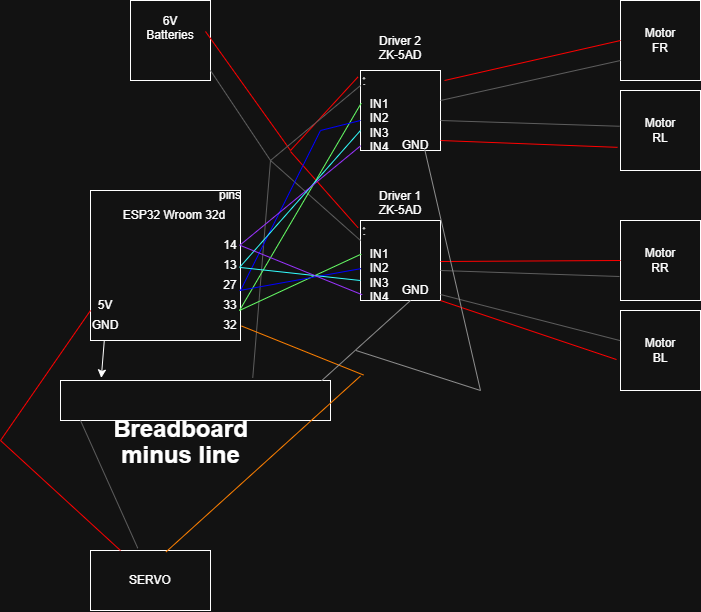

The diagram above was exported from draw.io. Its source (the exported page's mxGraphModel, read from the mxfile embedded in the PNG):
<mxGraphModel dx="865" dy="516" grid="1" gridSize="10" guides="1" tooltips="1" connect="1" arrows="1" fold="1" page="1" pageScale="1" pageWidth="827" pageHeight="1169" math="0" shadow="0">
  <root>
    <mxCell id="0" />
    <mxCell id="1" parent="0" />
    <mxCell id="3AA_uYGM8klJAW0Pemhy-1" parent="1" style="whiteSpace=wrap;html=1;aspect=fixed;" value="" vertex="1">
      <mxGeometry height="150" width="150" x="140" y="230" as="geometry" />
    </mxCell>
    <mxCell id="3AA_uYGM8klJAW0Pemhy-3" parent="1" style="text;html=1;whiteSpace=wrap;strokeColor=none;fillColor=none;align=center;verticalAlign=middle;rounded=0;autosize=1;resizable=0;" value="ESP32 Wroom 32d" vertex="1">
      <mxGeometry height="30" width="130" x="159" y="240" as="geometry" />
    </mxCell>
    <mxCell id="3AA_uYGM8klJAW0Pemhy-5" parent="1" style="text;html=1;whiteSpace=wrap;strokeColor=none;fillColor=none;align=center;verticalAlign=middle;rounded=0;autosize=1;resizable=0;" value="32" vertex="1">
      <mxGeometry height="30" width="40" x="260" y="350" as="geometry" />
    </mxCell>
    <mxCell id="3AA_uYGM8klJAW0Pemhy-6" parent="1" style="text;html=1;whiteSpace=wrap;strokeColor=none;fillColor=none;align=center;verticalAlign=middle;rounded=0;autosize=1;resizable=0;" value="GND" vertex="1">
      <mxGeometry height="30" width="50" x="130" y="350" as="geometry" />
    </mxCell>
    <mxCell id="3AA_uYGM8klJAW0Pemhy-7" parent="1" style="text;html=1;whiteSpace=wrap;strokeColor=none;fillColor=none;align=center;verticalAlign=middle;rounded=0;autosize=1;resizable=0;" value="pins" vertex="1">
      <mxGeometry height="30" width="50" x="255" y="220" as="geometry" />
    </mxCell>
    <mxCell id="3AA_uYGM8klJAW0Pemhy-9" parent="1" style="text;html=1;whiteSpace=wrap;strokeColor=none;fillColor=none;align=center;verticalAlign=middle;rounded=0;autosize=1;resizable=0;" value="5V" vertex="1">
      <mxGeometry height="30" width="40" x="135" y="330" as="geometry" />
    </mxCell>
    <mxCell id="3AA_uYGM8klJAW0Pemhy-10" parent="1" style="text;html=1;whiteSpace=wrap;strokeColor=none;fillColor=none;align=center;verticalAlign=middle;rounded=0;autosize=1;resizable=0;" value="33" vertex="1">
      <mxGeometry height="30" width="40" x="260" y="330" as="geometry" />
    </mxCell>
    <mxCell id="3AA_uYGM8klJAW0Pemhy-11" parent="1" style="text;html=1;whiteSpace=wrap;strokeColor=none;fillColor=none;align=center;verticalAlign=middle;rounded=0;autosize=1;resizable=0;" value="27" vertex="1">
      <mxGeometry height="30" width="40" x="260" y="310" as="geometry" />
    </mxCell>
    <mxCell id="3AA_uYGM8klJAW0Pemhy-12" parent="1" style="text;html=1;whiteSpace=wrap;strokeColor=none;fillColor=none;align=center;verticalAlign=middle;rounded=0;autosize=1;resizable=0;" value="13" vertex="1">
      <mxGeometry height="30" width="40" x="260" y="290" as="geometry" />
    </mxCell>
    <mxCell id="3AA_uYGM8klJAW0Pemhy-13" parent="1" style="text;html=1;whiteSpace=wrap;strokeColor=none;fillColor=none;align=center;verticalAlign=middle;rounded=0;autosize=1;resizable=0;" value="14" vertex="1">
      <mxGeometry height="30" width="40" x="260" y="270" as="geometry" />
    </mxCell>
    <mxCell id="3AA_uYGM8klJAW0Pemhy-14" parent="1" style="rounded=0;whiteSpace=wrap;html=1;" value="" vertex="1">
      <mxGeometry height="40" width="270" x="110" y="420" as="geometry" />
    </mxCell>
    <mxCell id="3AA_uYGM8klJAW0Pemhy-15" parent="1" style="text;strokeColor=none;fillColor=none;html=1;fontSize=24;fontStyle=1;verticalAlign=middle;align=center;" value="Breadboard&lt;div style=&quot;line-height: 90%;&quot;&gt;minus line&lt;/div&gt;" vertex="1">
      <mxGeometry height="40" width="100" x="180" y="460" as="geometry" />
    </mxCell>
    <mxCell id="3AA_uYGM8klJAW0Pemhy-17" edge="1" parent="1" source="3AA_uYGM8klJAW0Pemhy-6" style="endArrow=classic;html=1;rounded=0;entryX=0.151;entryY=-0.064;entryDx=0;entryDy=0;entryPerimeter=0;" target="3AA_uYGM8klJAW0Pemhy-14" value="">
      <mxGeometry height="50" relative="1" width="50" as="geometry">
        <mxPoint x="111" y="380" as="sourcePoint" />
        <mxPoint x="159" y="420" as="targetPoint" />
      </mxGeometry>
    </mxCell>
    <mxCell id="3AA_uYGM8klJAW0Pemhy-19" parent="1" style="whiteSpace=wrap;html=1;aspect=fixed;" value="" vertex="1">
      <mxGeometry height="80" width="80" x="410" y="110" as="geometry" />
    </mxCell>
    <mxCell id="3AA_uYGM8klJAW0Pemhy-20" parent="1" style="whiteSpace=wrap;html=1;aspect=fixed;" value="" vertex="1">
      <mxGeometry height="80" width="80" x="410" y="260" as="geometry" />
    </mxCell>
    <mxCell id="3AA_uYGM8klJAW0Pemhy-21" parent="1" style="text;html=1;whiteSpace=wrap;strokeColor=none;fillColor=none;align=center;verticalAlign=middle;rounded=0;autosize=1;resizable=0;" value="Driver 1&lt;div&gt;ZK-5AD&lt;/div&gt;&lt;div&gt;&lt;br&gt;&lt;/div&gt;" vertex="1">
      <mxGeometry height="60" width="70" x="415" y="220" as="geometry" />
    </mxCell>
    <mxCell id="3AA_uYGM8klJAW0Pemhy-22" parent="1" style="text;html=1;whiteSpace=wrap;strokeColor=none;fillColor=none;align=center;verticalAlign=middle;rounded=0;autosize=1;resizable=0;" value="Driver 2&lt;div&gt;ZK-5AD&lt;/div&gt;&lt;div&gt;&lt;br&gt;&lt;/div&gt;" vertex="1">
      <mxGeometry height="60" width="70" x="415" y="65" as="geometry" />
    </mxCell>
    <mxCell id="3AA_uYGM8klJAW0Pemhy-23" parent="1" style="whiteSpace=wrap;html=1;aspect=fixed;" value="" vertex="1">
      <mxGeometry height="80" width="80" x="670" y="40" as="geometry" />
    </mxCell>
    <mxCell id="3AA_uYGM8klJAW0Pemhy-24" parent="1" style="text;html=1;whiteSpace=wrap;strokeColor=none;fillColor=none;align=center;verticalAlign=middle;rounded=0;autosize=1;resizable=0;" value="Motor&lt;br&gt;FR" vertex="1">
      <mxGeometry height="40" width="50" x="685" y="60" as="geometry" />
    </mxCell>
    <mxCell id="3AA_uYGM8klJAW0Pemhy-25" parent="1" style="whiteSpace=wrap;html=1;aspect=fixed;" value="" vertex="1">
      <mxGeometry height="80" width="80" x="670" y="130" as="geometry" />
    </mxCell>
    <mxCell id="3AA_uYGM8klJAW0Pemhy-26" parent="1" style="text;html=1;whiteSpace=wrap;strokeColor=none;fillColor=none;align=center;verticalAlign=middle;rounded=0;autosize=1;resizable=0;" value="Motor&lt;div&gt;RL&lt;/div&gt;" vertex="1">
      <mxGeometry height="40" width="50" x="685" y="150" as="geometry" />
    </mxCell>
    <mxCell id="3AA_uYGM8klJAW0Pemhy-27" parent="1" style="whiteSpace=wrap;html=1;aspect=fixed;" value="" vertex="1">
      <mxGeometry height="80" width="80" x="670" y="260" as="geometry" />
    </mxCell>
    <mxCell id="3AA_uYGM8klJAW0Pemhy-28" parent="1" style="text;html=1;whiteSpace=wrap;strokeColor=none;fillColor=none;align=center;verticalAlign=middle;rounded=0;autosize=1;resizable=0;" value="Motor&lt;br&gt;RR" vertex="1">
      <mxGeometry height="40" width="50" x="685" y="280" as="geometry" />
    </mxCell>
    <mxCell id="3AA_uYGM8klJAW0Pemhy-29" parent="1" style="whiteSpace=wrap;html=1;aspect=fixed;" value="" vertex="1">
      <mxGeometry height="80" width="80" x="670" y="350" as="geometry" />
    </mxCell>
    <mxCell id="3AA_uYGM8klJAW0Pemhy-30" parent="1" style="text;html=1;whiteSpace=wrap;strokeColor=none;fillColor=none;align=center;verticalAlign=middle;rounded=0;autosize=1;resizable=0;" value="Motor&lt;div&gt;BL&lt;/div&gt;" vertex="1">
      <mxGeometry height="40" width="50" x="685" y="370" as="geometry" />
    </mxCell>
    <mxCell id="3AA_uYGM8klJAW0Pemhy-32" edge="1" parent="1" source="3AA_uYGM8klJAW0Pemhy-20" style="endArrow=none;html=1;rounded=0;fillColor=#a20025;strokeColor=light-dark(#6F0000,#FF0000);entryX=-0.05;entryY=0.613;entryDx=0;entryDy=0;entryPerimeter=0;exitX=1;exitY=1;exitDx=0;exitDy=0;" target="3AA_uYGM8klJAW0Pemhy-29" value="">
      <mxGeometry height="50" relative="1" width="50" as="geometry">
        <mxPoint x="470" y="410" as="sourcePoint" />
        <mxPoint x="520" y="360" as="targetPoint" />
      </mxGeometry>
    </mxCell>
    <mxCell id="3AA_uYGM8klJAW0Pemhy-33" edge="1" parent="1" style="endArrow=none;html=1;rounded=0;fillColor=#a20025;strokeColor=light-dark(#6F0000,#FF0000);entryX=0;entryY=0.5;entryDx=0;entryDy=0;exitX=1;exitY=1;exitDx=0;exitDy=0;" target="3AA_uYGM8klJAW0Pemhy-27" value="">
      <mxGeometry height="50" relative="1" width="50" as="geometry">
        <mxPoint x="490" y="301" as="sourcePoint" />
        <mxPoint x="666" y="360" as="targetPoint" />
      </mxGeometry>
    </mxCell>
    <mxCell id="3AA_uYGM8klJAW0Pemhy-34" edge="1" parent="1" style="endArrow=none;html=1;rounded=0;fillColor=#a20025;strokeColor=light-dark(#6F0000,#FF0000);entryX=-0.037;entryY=0.598;entryDx=0;entryDy=0;entryPerimeter=0;exitX=1;exitY=1;exitDx=0;exitDy=0;" value="">
      <mxGeometry height="50" relative="1" width="50" as="geometry">
        <mxPoint x="490" y="180" as="sourcePoint" />
        <mxPoint x="667.04" y="186.84000000000003" as="targetPoint" />
      </mxGeometry>
    </mxCell>
    <mxCell id="3AA_uYGM8klJAW0Pemhy-35" edge="1" parent="1" style="endArrow=none;html=1;rounded=0;fillColor=#a20025;strokeColor=light-dark(#6F0000,#FF0000);entryX=0;entryY=0.5;entryDx=0;entryDy=0;exitX=1;exitY=1;exitDx=0;exitDy=0;" target="3AA_uYGM8klJAW0Pemhy-23" value="">
      <mxGeometry height="50" relative="1" width="50" as="geometry">
        <mxPoint x="494" y="120" as="sourcePoint" />
        <mxPoint x="670" y="179" as="targetPoint" />
      </mxGeometry>
    </mxCell>
    <mxCell id="3AA_uYGM8klJAW0Pemhy-36" parent="1" style="whiteSpace=wrap;html=1;aspect=fixed;" value="" vertex="1">
      <mxGeometry height="80" width="80" x="180" y="40" as="geometry" />
    </mxCell>
    <mxCell id="3AA_uYGM8klJAW0Pemhy-37" parent="1" style="text;html=1;whiteSpace=wrap;strokeColor=none;fillColor=none;align=center;verticalAlign=middle;rounded=0;autosize=1;resizable=0;" value="6V&lt;br&gt;Batteries&lt;div&gt;&lt;br&gt;&lt;/div&gt;" vertex="1">
      <mxGeometry height="60" width="70" x="185" y="45" as="geometry" />
    </mxCell>
    <mxCell id="3AA_uYGM8klJAW0Pemhy-38" edge="1" parent="1" style="endArrow=none;html=1;rounded=0;fillColor=#a20025;strokeColor=light-dark(#6F0000,#FF0000);exitX=1;exitY=1;exitDx=0;exitDy=0;" value="">
      <mxGeometry height="50" relative="1" width="50" as="geometry">
        <mxPoint x="255" y="71" as="sourcePoint" />
        <mxPoint x="340" y="190" as="targetPoint" />
      </mxGeometry>
    </mxCell>
    <mxCell id="3AA_uYGM8klJAW0Pemhy-39" edge="1" parent="1" style="endArrow=none;html=1;rounded=0;fillColor=#a20025;strokeColor=light-dark(#6F0000,#FF0000);entryX=-0.031;entryY=0.08;entryDx=0;entryDy=0;entryPerimeter=0;exitX=1;exitY=1;exitDx=0;exitDy=0;" target="3AA_uYGM8klJAW0Pemhy-19" value="">
      <mxGeometry height="50" relative="1" width="50" as="geometry">
        <mxPoint x="340" y="190" as="sourcePoint" />
        <mxPoint x="516" y="249" as="targetPoint" />
      </mxGeometry>
    </mxCell>
    <mxCell id="3AA_uYGM8klJAW0Pemhy-40" edge="1" parent="1" style="endArrow=none;html=1;rounded=0;fillColor=#a20025;strokeColor=light-dark(#6F0000,#FF0000);entryX=-0.031;entryY=0.09;entryDx=0;entryDy=0;entryPerimeter=0;exitX=1;exitY=1;exitDx=0;exitDy=0;" target="3AA_uYGM8klJAW0Pemhy-20" value="">
      <mxGeometry height="50" relative="1" width="50" as="geometry">
        <mxPoint x="340" y="191" as="sourcePoint" />
        <mxPoint x="516" y="250" as="targetPoint" />
      </mxGeometry>
    </mxCell>
    <mxCell id="3AA_uYGM8klJAW0Pemhy-42" parent="1" style="rounded=0;whiteSpace=wrap;html=1;" value="SERVO" vertex="1">
      <mxGeometry height="60" width="120" x="140" y="590" as="geometry" />
    </mxCell>
    <mxCell id="3AA_uYGM8klJAW0Pemhy-43" edge="1" parent="1" style="endArrow=none;html=1;rounded=0;fillColor=#a20025;strokeColor=light-dark(#6F0000,#FF0000);exitX=1;exitY=1;exitDx=0;exitDy=0;" value="">
      <mxGeometry height="50" relative="1" width="50" as="geometry">
        <mxPoint x="140" y="350" as="sourcePoint" />
        <mxPoint x="50" y="480" as="targetPoint" />
      </mxGeometry>
    </mxCell>
    <mxCell id="3AA_uYGM8klJAW0Pemhy-45" edge="1" parent="1" style="endArrow=none;html=1;rounded=0;fillColor=#a20025;strokeColor=light-dark(#6F0000,#FF0000);entryX=0.25;entryY=0;entryDx=0;entryDy=0;" target="3AA_uYGM8klJAW0Pemhy-42" value="">
      <mxGeometry height="50" relative="1" width="50" as="geometry">
        <mxPoint x="50" y="480" as="sourcePoint" />
        <mxPoint x="246" y="549" as="targetPoint" />
      </mxGeometry>
    </mxCell>
    <mxCell id="3AA_uYGM8klJAW0Pemhy-46" edge="1" parent="1" style="endArrow=none;html=1;rounded=0;exitX=1;exitY=1;exitDx=0;exitDy=0;strokeColor=light-dark(#000000,#5D5D5D);" value="">
      <mxGeometry height="50" relative="1" width="50" as="geometry">
        <mxPoint x="260" y="110" as="sourcePoint" />
        <mxPoint x="320" y="200" as="targetPoint" />
      </mxGeometry>
    </mxCell>
    <mxCell id="3AA_uYGM8klJAW0Pemhy-47" edge="1" parent="1" style="endArrow=none;html=1;rounded=0;exitX=1;exitY=1;exitDx=0;exitDy=0;strokeColor=light-dark(#000000,#5D5D5D);entryX=0;entryY=0.25;entryDx=0;entryDy=0;" target="3AA_uYGM8klJAW0Pemhy-20" value="">
      <mxGeometry height="50" relative="1" width="50" as="geometry">
        <mxPoint x="320" y="200" as="sourcePoint" />
        <mxPoint x="380" y="290" as="targetPoint" />
      </mxGeometry>
    </mxCell>
    <mxCell id="3AA_uYGM8klJAW0Pemhy-48" edge="1" parent="1" style="endArrow=none;html=1;rounded=0;exitX=1;exitY=1;exitDx=0;exitDy=0;strokeColor=light-dark(#000000,#5D5D5D);" value="">
      <mxGeometry height="50" relative="1" width="50" as="geometry">
        <mxPoint x="410" y="125" as="sourcePoint" />
        <mxPoint x="320" y="200" as="targetPoint" />
      </mxGeometry>
    </mxCell>
    <mxCell id="3AA_uYGM8klJAW0Pemhy-49" parent="1" style="text;html=1;whiteSpace=wrap;strokeColor=none;fillColor=none;align=center;verticalAlign=middle;rounded=0;autosize=1;resizable=0;strokeWidth=1;fontSize=5;" value="+&lt;div&gt;-&lt;/div&gt;" vertex="1">
      <mxGeometry height="30" width="30" x="399" y="105" as="geometry" />
    </mxCell>
    <mxCell id="3AA_uYGM8klJAW0Pemhy-51" parent="1" style="text;html=1;whiteSpace=wrap;strokeColor=none;fillColor=none;align=center;verticalAlign=middle;rounded=0;autosize=1;resizable=0;strokeWidth=1;fontSize=5;" value="+&lt;div&gt;-&lt;/div&gt;" vertex="1">
      <mxGeometry height="30" width="30" x="399" y="255" as="geometry" />
    </mxCell>
    <mxCell id="3AA_uYGM8klJAW0Pemhy-52" edge="1" parent="1" style="endArrow=none;html=1;rounded=0;exitX=1;exitY=1;exitDx=0;exitDy=0;strokeColor=light-dark(#000000,#5D5D5D);entryX=0.712;entryY=-0.066;entryDx=0;entryDy=0;entryPerimeter=0;" target="3AA_uYGM8klJAW0Pemhy-14" value="">
      <mxGeometry height="50" relative="1" width="50" as="geometry">
        <mxPoint x="320" y="200" as="sourcePoint" />
        <mxPoint x="380" y="290" as="targetPoint" />
      </mxGeometry>
    </mxCell>
    <mxCell id="3AA_uYGM8klJAW0Pemhy-53" edge="1" parent="1" style="endArrow=none;html=1;rounded=0;exitX=1;exitY=1;exitDx=0;exitDy=0;strokeColor=light-dark(#000000,#5D5D5D);entryX=0;entryY=0.75;entryDx=0;entryDy=0;" target="3AA_uYGM8klJAW0Pemhy-23" value="">
      <mxGeometry height="50" relative="1" width="50" as="geometry">
        <mxPoint x="490" y="140" as="sourcePoint" />
        <mxPoint x="550" y="230" as="targetPoint" />
      </mxGeometry>
    </mxCell>
    <mxCell id="3AA_uYGM8klJAW0Pemhy-54" edge="1" parent="1" style="endArrow=none;html=1;rounded=0;exitX=1;exitY=1;exitDx=0;exitDy=0;strokeColor=light-dark(#000000,#5D5D5D);entryX=-0.01;entryY=0.447;entryDx=0;entryDy=0;entryPerimeter=0;" target="3AA_uYGM8klJAW0Pemhy-25" value="">
      <mxGeometry height="50" relative="1" width="50" as="geometry">
        <mxPoint x="490" y="160" as="sourcePoint" />
        <mxPoint x="550" y="250" as="targetPoint" />
      </mxGeometry>
    </mxCell>
    <mxCell id="3AA_uYGM8klJAW0Pemhy-55" edge="1" parent="1" style="endArrow=none;html=1;rounded=0;exitX=1;exitY=1;exitDx=0;exitDy=0;strokeColor=light-dark(#000000,#5D5D5D);entryX=-0.01;entryY=0.447;entryDx=0;entryDy=0;entryPerimeter=0;" value="">
      <mxGeometry height="50" relative="1" width="50" as="geometry">
        <mxPoint x="490" y="310" as="sourcePoint" />
        <mxPoint x="669" y="316" as="targetPoint" />
      </mxGeometry>
    </mxCell>
    <mxCell id="3AA_uYGM8klJAW0Pemhy-56" edge="1" parent="1" style="endArrow=none;html=1;rounded=0;exitX=1;exitY=1;exitDx=0;exitDy=0;strokeColor=light-dark(#000000,#5D5D5D);entryX=-0.006;entryY=0.376;entryDx=0;entryDy=0;entryPerimeter=0;" target="3AA_uYGM8klJAW0Pemhy-29" value="">
      <mxGeometry height="50" relative="1" width="50" as="geometry">
        <mxPoint x="490" y="334" as="sourcePoint" />
        <mxPoint x="669" y="340" as="targetPoint" />
      </mxGeometry>
    </mxCell>
    <mxCell id="3AA_uYGM8klJAW0Pemhy-57" edge="1" parent="1" style="endArrow=none;html=1;rounded=0;exitX=1;exitY=1;exitDx=0;exitDy=0;strokeColor=light-dark(#000000,#5D5D5D);entryX=0.394;entryY=-0.038;entryDx=0;entryDy=0;entryPerimeter=0;" target="3AA_uYGM8klJAW0Pemhy-42" value="">
      <mxGeometry height="50" relative="1" width="50" as="geometry">
        <mxPoint x="130" y="460" as="sourcePoint" />
        <mxPoint x="309" y="466" as="targetPoint" />
      </mxGeometry>
    </mxCell>
    <mxCell id="3AA_uYGM8klJAW0Pemhy-58" parent="1" style="text;html=1;whiteSpace=wrap;strokeColor=none;fillColor=none;align=center;verticalAlign=middle;rounded=0;" value="IN1&lt;br&gt;IN2&lt;br&gt;IN3&lt;div&gt;IN4&lt;/div&gt;" vertex="1">
      <mxGeometry height="30" width="60" x="399" y="300" as="geometry" />
    </mxCell>
    <mxCell id="3AA_uYGM8klJAW0Pemhy-61" edge="1" parent="1" style="endArrow=none;html=1;rounded=0;fontSize=21;strokeColor=light-dark(#000000,#66FF66);entryX=0.009;entryY=0.42;entryDx=0;entryDy=0;entryPerimeter=0;" target="3AA_uYGM8klJAW0Pemhy-20" value="">
      <mxGeometry height="50" relative="1" width="50" as="geometry">
        <mxPoint x="289" y="350" as="sourcePoint" />
        <mxPoint x="339" y="300" as="targetPoint" />
      </mxGeometry>
    </mxCell>
    <mxCell id="3AA_uYGM8klJAW0Pemhy-62" edge="1" parent="1" style="endArrow=none;html=1;rounded=0;fontSize=21;strokeColor=light-dark(#000000,#66FF66);entryX=0.009;entryY=0.408;entryDx=0;entryDy=0;entryPerimeter=0;" target="3AA_uYGM8klJAW0Pemhy-19" value="">
      <mxGeometry height="50" relative="1" width="50" as="geometry">
        <mxPoint x="289" y="350" as="sourcePoint" />
        <mxPoint x="411" y="294" as="targetPoint" />
      </mxGeometry>
    </mxCell>
    <mxCell id="3AA_uYGM8klJAW0Pemhy-63" edge="1" parent="1" style="endArrow=none;html=1;rounded=0;fontSize=21;strokeColor=light-dark(#000000,#0000FF);entryX=0.004;entryY=0.602;entryDx=0;entryDy=0;entryPerimeter=0;" target="3AA_uYGM8klJAW0Pemhy-20" value="">
      <mxGeometry height="50" relative="1" width="50" as="geometry">
        <mxPoint x="289" y="330" as="sourcePoint" />
        <mxPoint x="411" y="274" as="targetPoint" />
      </mxGeometry>
    </mxCell>
    <mxCell id="3AA_uYGM8klJAW0Pemhy-64" edge="1" parent="1" style="endArrow=none;html=1;rounded=0;fontSize=21;strokeColor=light-dark(#000000,#0000FF);" value="">
      <mxGeometry height="50" relative="1" width="50" as="geometry">
        <mxPoint x="290" y="330" as="sourcePoint" />
        <mxPoint x="370" y="170" as="targetPoint" />
      </mxGeometry>
    </mxCell>
    <mxCell id="3AA_uYGM8klJAW0Pemhy-67" edge="1" parent="1" style="endArrow=none;html=1;rounded=0;fontSize=21;strokeColor=light-dark(#000000,#0000FF);entryX=0.183;entryY=0.333;entryDx=0;entryDy=0;entryPerimeter=0;" target="3AA_uYGM8klJAW0Pemhy-60" value="">
      <mxGeometry height="50" relative="1" width="50" as="geometry">
        <mxPoint x="370" y="170" as="sourcePoint" />
        <mxPoint x="501" y="160" as="targetPoint" />
      </mxGeometry>
    </mxCell>
    <mxCell id="3AA_uYGM8klJAW0Pemhy-60" parent="1" style="text;html=1;whiteSpace=wrap;strokeColor=none;fillColor=none;align=center;verticalAlign=middle;rounded=0;" value="IN1&lt;br&gt;IN2&lt;br&gt;IN3&lt;div&gt;IN4&lt;/div&gt;" vertex="1">
      <mxGeometry height="30" width="60" x="399" y="150" as="geometry" />
    </mxCell>
    <mxCell id="3AA_uYGM8klJAW0Pemhy-68" edge="1" parent="1" style="endArrow=none;html=1;rounded=0;fontSize=21;strokeColor=light-dark(#000000,#33FFFF);entryX=0.183;entryY=0.667;entryDx=0;entryDy=0;entryPerimeter=0;" target="3AA_uYGM8klJAW0Pemhy-58" value="">
      <mxGeometry height="50" relative="1" width="50" as="geometry">
        <mxPoint x="290" y="307" as="sourcePoint" />
        <mxPoint x="411" y="285" as="targetPoint" />
      </mxGeometry>
    </mxCell>
    <mxCell id="3AA_uYGM8klJAW0Pemhy-69" edge="1" parent="1" style="endArrow=none;html=1;rounded=0;fontSize=21;strokeColor=light-dark(#000000,#33FFFF);entryX=0.183;entryY=0.667;entryDx=0;entryDy=0;entryPerimeter=0;" target="3AA_uYGM8klJAW0Pemhy-60" value="">
      <mxGeometry height="50" relative="1" width="50" as="geometry">
        <mxPoint x="289" y="307" as="sourcePoint" />
        <mxPoint x="409" y="320" as="targetPoint" />
      </mxGeometry>
    </mxCell>
    <mxCell id="3AA_uYGM8klJAW0Pemhy-70" edge="1" parent="1" style="endArrow=none;html=1;rounded=0;fontSize=21;strokeColor=light-dark(#000000,#9933FF);entryX=0.021;entryY=0.928;entryDx=0;entryDy=0;entryPerimeter=0;" target="3AA_uYGM8klJAW0Pemhy-20" value="">
      <mxGeometry height="50" relative="1" width="50" as="geometry">
        <mxPoint x="290" y="285" as="sourcePoint" />
        <mxPoint x="410" y="298" as="targetPoint" />
      </mxGeometry>
    </mxCell>
    <mxCell id="3AA_uYGM8klJAW0Pemhy-72" edge="1" parent="1" style="endArrow=none;html=1;rounded=0;fontSize=21;strokeColor=light-dark(#000000,#9933FF);entryX=0.002;entryY=0.941;entryDx=0;entryDy=0;entryPerimeter=0;" target="3AA_uYGM8klJAW0Pemhy-19" value="">
      <mxGeometry height="50" relative="1" width="50" as="geometry">
        <mxPoint x="289" y="285" as="sourcePoint" />
        <mxPoint x="411" y="334" as="targetPoint" />
      </mxGeometry>
    </mxCell>
    <mxCell id="3AA_uYGM8klJAW0Pemhy-73" edge="1" parent="1" style="endArrow=none;html=1;rounded=0;fontSize=21;strokeColor=light-dark(#000000,#FF8000);entryX=0.021;entryY=0.928;entryDx=0;entryDy=0;entryPerimeter=0;" value="">
      <mxGeometry height="50" relative="1" width="50" as="geometry">
        <mxPoint x="291" y="365.5" as="sourcePoint" />
        <mxPoint x="413" y="414.5" as="targetPoint" />
      </mxGeometry>
    </mxCell>
    <mxCell id="3AA_uYGM8klJAW0Pemhy-75" edge="1" parent="1" style="endArrow=none;html=1;rounded=0;fontSize=21;strokeColor=light-dark(#000000,#FF8000);entryX=0.63;entryY=0.022;entryDx=0;entryDy=0;entryPerimeter=0;" target="3AA_uYGM8klJAW0Pemhy-42" value="">
      <mxGeometry height="50" relative="1" width="50" as="geometry">
        <mxPoint x="410" y="415.5" as="sourcePoint" />
        <mxPoint x="532" y="464.5" as="targetPoint" />
      </mxGeometry>
    </mxCell>
    <mxCell id="3AA_uYGM8klJAW0Pemhy-78" parent="1" style="text;html=1;whiteSpace=wrap;strokeColor=none;fillColor=none;align=center;verticalAlign=middle;rounded=0;autosize=1;resizable=0;" value="GND" vertex="1">
      <mxGeometry height="30" width="50" x="440" y="315" as="geometry" />
    </mxCell>
    <mxCell id="3AA_uYGM8klJAW0Pemhy-79" parent="1" style="text;html=1;whiteSpace=wrap;strokeColor=none;fillColor=none;align=center;verticalAlign=middle;rounded=0;autosize=1;resizable=0;" value="GND" vertex="1">
      <mxGeometry height="30" width="50" x="440" y="170" as="geometry" />
    </mxCell>
    <mxCell id="3AA_uYGM8klJAW0Pemhy-80" edge="1" parent="1" style="endArrow=none;html=1;rounded=0;exitX=1;exitY=1;exitDx=0;exitDy=0;strokeColor=light-dark(#000000,#8E8E8E);" value="">
      <mxGeometry height="50" relative="1" width="50" as="geometry">
        <mxPoint x="474" y="188" as="sourcePoint" />
        <mxPoint x="530" y="430" as="targetPoint" />
      </mxGeometry>
    </mxCell>
    <mxCell id="3AA_uYGM8klJAW0Pemhy-81" edge="1" parent="1" style="endArrow=none;html=1;rounded=0;exitX=1;exitY=1;exitDx=0;exitDy=0;strokeColor=light-dark(#000000,#8E8E8E);entryX=0.967;entryY=0.006;entryDx=0;entryDy=0;entryPerimeter=0;" target="3AA_uYGM8klJAW0Pemhy-14" value="">
      <mxGeometry height="50" relative="1" width="50" as="geometry">
        <mxPoint x="460" y="340" as="sourcePoint" />
        <mxPoint x="516" y="582" as="targetPoint" />
      </mxGeometry>
    </mxCell>
    <mxCell id="3AA_uYGM8klJAW0Pemhy-82" edge="1" parent="1" style="endArrow=none;html=1;rounded=0;strokeColor=light-dark(#000000,#8E8E8E);entryX=0.967;entryY=0.006;entryDx=0;entryDy=0;entryPerimeter=0;" value="">
      <mxGeometry height="50" relative="1" width="50" as="geometry">
        <mxPoint x="530" y="430" as="sourcePoint" />
        <mxPoint x="405.5" y="390" as="targetPoint" />
      </mxGeometry>
    </mxCell>
  </root>
</mxGraphModel>